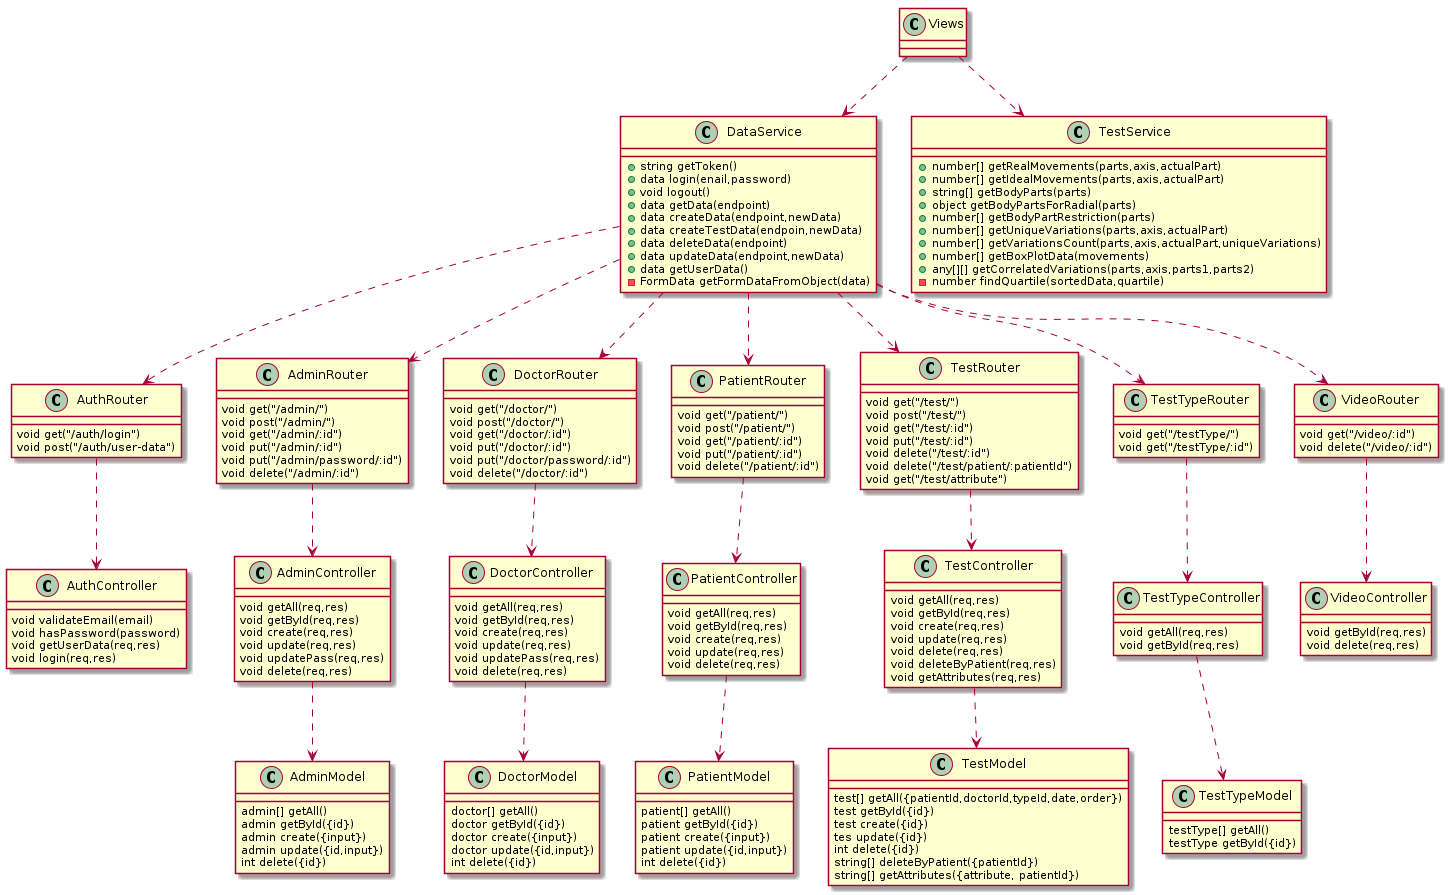

The diagram above was rendered by PlantUML. Its source (embedded in the PNG):
@startuml

Views ..> DataService
Views ..> TestService

DataService ..> AuthRouter
DataService ..> AdminRouter
DataService ..> DoctorRouter
DataService ..> PatientRouter
DataService ..> TestRouter
DataService ..> TestTypeRouter
DataService ..> VideoRouter

AuthRouter ..> AuthController
AdminRouter ..> AdminController
DoctorRouter ..> DoctorController
PatientRouter ..> PatientController
TestRouter ..> TestController
TestTypeRouter ..> TestTypeController
VideoRouter ..> VideoController

AdminController ..> AdminModel
DoctorController ..> DoctorModel
PatientController ..> PatientModel
TestController ..> TestModel
TestTypeController ..> TestTypeModel

class TestService {
    +number[] getRealMovements(parts,axis,actualPart)
    +number[] getIdealMovements(parts,axis,actualPart)
    +string[] getBodyParts(parts)
    +object getBodyPartsForRadial(parts)
    +number[] getBodyPartRestriction(parts)
    +number[] getUniqueVariations(parts,axis,actualPart)
    +number[] getVariationsCount(parts,axis,actualPart,uniqueVariations)
    +number[] getBoxPlotData(movements)
    +any[][] getCorrelatedVariations(parts,axis,parts1,parts2)
    -number findQuartile(sortedData,quartile)
}

class DataService {
    +string getToken()
    +data login(enail,password)
    +void logout()
    +data getData(endpoint)
    +data createData(endpoint,newData) 
    +data createTestData(endpoin,newData)
    +data deleteData(endpoint) 
    +data updateData(endpoint,newData) 
    +data getUserData() 
    -FormData getFormDataFromObject(data) 
}

class AuthRouter {
    void get("/auth/login")
    void post("/auth/user-data")
}

class AdminRouter {
    void get("/admin/")
    void post("/admin/")
    void get("/admin/:id")
    void put("/admin/:id")
    void put("/admin/password/:id")
    void delete("/admin/:id")
}

class DoctorRouter {
    void get("/doctor/")
    void post("/doctor/")
    void get("/doctor/:id")
    void put("/doctor/:id")
    void put("/doctor/password/:id")
    void delete("/doctor/:id")
}

class PatientRouter {
    void get("/patient/")
    void post("/patient/")
    void get("/patient/:id")
    void put("/patient/:id")
    void delete("/patient/:id")
}

class TestRouter {
    void get("/test/")
    void post("/test/")
    void get("/test/:id")
    void put("/test/:id")
    void delete("/test/:id")
    void delete("/test/patient/:patientId")
    void get("/test/attribute")
}

class TestTypeRouter {
    void get("/testType/")
    void get("/testType/:id")
}

class VideoRouter {
    void get("/video/:id")
    void delete("/video/:id")
}

class AuthController {
    void validateEmail(email)
    void hasPassword(password)
    void getUserData(req,res)
    void login(req,res)
}

class AdminController {
    void getAll(req,res)
    void getById(req,res)
    void create(req,res)
    void update(req,res)
    void updatePass(req,res)
    void delete(req,res)
}

class DoctorController {
    void getAll(req,res)
    void getById(req,res)
    void create(req,res)
    void update(req,res)
    void updatePass(req,res)
    void delete(req,res)
}

class PatientController {
    void getAll(req,res)
    void getById(req,res)
    void create(req,res)
    void update(req,res)
    void delete(req,res)
}

class TestController {
    void getAll(req,res)
    void getById(req,res)
    void create(req,res)
    void update(req,res)
    void delete(req,res)
    void deleteByPatient(req,res)
    void getAttributes(req,res)
}

class TestTypeController {
    void getAll(req,res)
    void getById(req,res)
}

class VideoController {
    void getById(req,res)
    void delete(req,res)
}

class AdminModel {
    admin[] getAll()
    admin getById({id})
    admin create({input})
    admin update({id,input})
    int delete({id})
}

class DoctorModel {
    doctor[] getAll()
    doctor getById({id})
    doctor create({input})
    doctor update({id,input})
    int delete({id})
}

class PatientModel {
    patient[] getAll()
    patient getById({id})
    patient create({input})
    patient update({id,input})
    int delete({id})
}

class TestModel {
    test[] getAll({patientId,doctorId,typeId,date,order})
    test getById({id})
    test create({id})
    tes update({id})
    int delete({id})
    string[] deleteByPatient({patientId})
    string[] getAttributes({attribute, patientId})
}

class TestTypeModel {
    testType[] getAll()
    testType getById({id})
}

@enduml